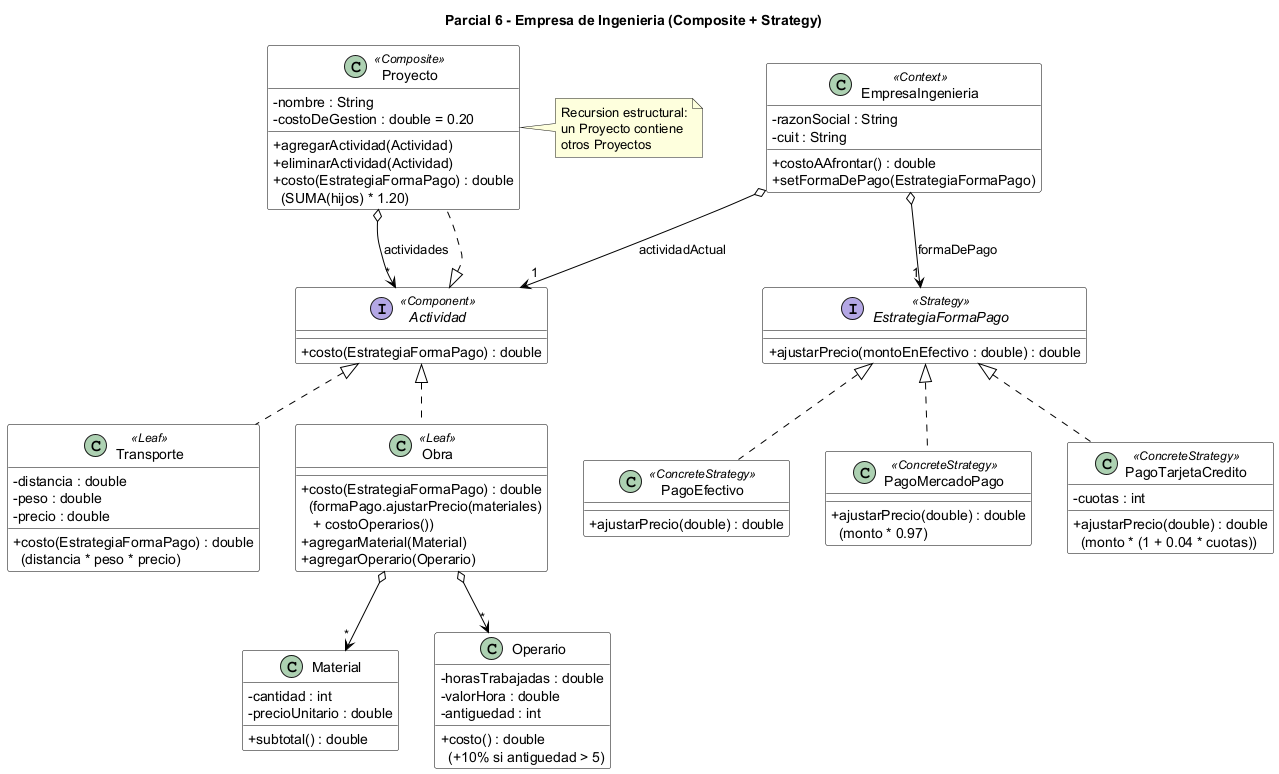

The diagram above was rendered by PlantUML. Its source (embedded in the PNG):
@startuml
title Parcial 6 - Empresa de Ingenieria (Composite + Strategy)
skinparam classAttributeIconSize 0
skinparam shadowing false
skinparam class {
  BackgroundColor White
  BorderColor Black
  ArrowColor Black
}

class EmpresaIngenieria <<Context>> {
  - razonSocial : String
  - cuit : String
  + costoAAfrontar() : double
  + setFormaDePago(EstrategiaFormaPago)
}

interface EstrategiaFormaPago <<Strategy>> {
  + ajustarPrecio(montoEnEfectivo : double) : double
}
class PagoEfectivo <<ConcreteStrategy>> {
  + ajustarPrecio(double) : double
}
class PagoMercadoPago <<ConcreteStrategy>> {
  + ajustarPrecio(double) : double\n  (monto * 0.97)
}
class PagoTarjetaCredito <<ConcreteStrategy>> {
  - cuotas : int
  + ajustarPrecio(double) : double\n  (monto * (1 + 0.04 * cuotas))
}

interface Actividad <<Component>> {
  + costo(EstrategiaFormaPago) : double
}

class Transporte <<Leaf>> {
  - distancia : double
  - peso : double
  - precio : double
  + costo(EstrategiaFormaPago) : double\n  (distancia * peso * precio)
}

class Obra <<Leaf>> {
  + costo(EstrategiaFormaPago) : double\n  (formaPago.ajustarPrecio(materiales)\n   + costoOperarios())
  + agregarMaterial(Material)
  + agregarOperario(Operario)
}

class Proyecto <<Composite>> {
  - nombre : String
  - costoDeGestion : double = 0.20
  + agregarActividad(Actividad)
  + eliminarActividad(Actividad)
  + costo(EstrategiaFormaPago) : double\n  (SUMA(hijos) * 1.20)
}

class Material {
  - cantidad : int
  - precioUnitario : double
  + subtotal() : double
}

class Operario {
  - horasTrabajadas : double
  - valorHora : double
  - antiguedad : int
  + costo() : double\n  (+10% si antiguedad > 5)
}

EmpresaIngenieria o--> "1" Actividad : actividadActual
EmpresaIngenieria o--> "1" EstrategiaFormaPago : formaDePago

EstrategiaFormaPago <|.. PagoEfectivo
EstrategiaFormaPago <|.. PagoMercadoPago
EstrategiaFormaPago <|.. PagoTarjetaCredito

Actividad <|.. Transporte
Actividad <|.. Obra
Actividad <|.. Proyecto

Proyecto o--> "*" Actividad : actividades
Obra o--> "*" Material
Obra o--> "*" Operario

note right of Proyecto
  Recursion estructural:
  un Proyecto contiene
  otros Proyectos
end note
@enduml